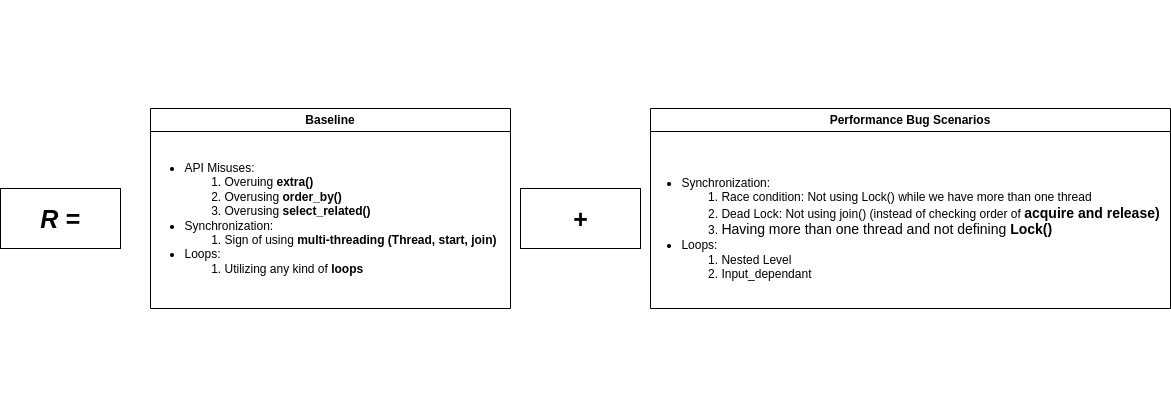

The diagram above was exported from draw.io. Its source (the exported page's mxGraphModel, read from the mxfile embedded in the PNG):
<mxGraphModel dx="1434" dy="870" grid="1" gridSize="10" guides="1" tooltips="1" connect="1" arrows="1" fold="1" page="1" pageScale="1" pageWidth="850" pageHeight="1100" math="0" shadow="0">
  <root>
    <mxCell id="0" />
    <mxCell id="1" parent="0" />
    <mxCell id="2" value="" style="group" vertex="1" connectable="0" parent="1">
      <mxGeometry x="30" y="160" width="1170" height="200" as="geometry" />
    </mxCell>
    <mxCell id="3" value="&lt;b&gt;&lt;i&gt;&lt;font style=&quot;font-size: 25px;&quot;&gt;R =&lt;/font&gt;&lt;/i&gt;&lt;/b&gt;" style="rounded=0;whiteSpace=wrap;html=1;" vertex="1" parent="2">
      <mxGeometry y="80" width="120" height="60" as="geometry" />
    </mxCell>
    <mxCell id="4" value="Baseline" style="swimlane;whiteSpace=wrap;html=1;" vertex="1" parent="2">
      <mxGeometry x="150" width="360" height="200" as="geometry">
        <mxRectangle x="180" y="160" width="90" height="30" as="alternateBounds" />
      </mxGeometry>
    </mxCell>
    <mxCell id="5" value="&lt;ul&gt;&lt;li style=&quot;text-align: left;&quot;&gt;API Misuses:&lt;/li&gt;&lt;ol&gt;&lt;li style=&quot;border-color: var(--border-color); text-align: left;&quot;&gt;Overuing&amp;nbsp;&lt;b style=&quot;border-color: var(--border-color);&quot;&gt;extra()&lt;/b&gt;&lt;/li&gt;&lt;li style=&quot;border-color: var(--border-color); text-align: left;&quot;&gt;Overusing&lt;b style=&quot;border-color: var(--border-color);&quot;&gt;&amp;nbsp;order_by()&lt;/b&gt;&lt;/li&gt;&lt;li style=&quot;border-color: var(--border-color); text-align: left;&quot;&gt;Overusing&amp;nbsp;&lt;b style=&quot;border-color: var(--border-color);&quot;&gt;select_related()&lt;/b&gt;&lt;/li&gt;&lt;/ol&gt;&lt;li style=&quot;text-align: left;&quot;&gt;Synchronization:&lt;/li&gt;&lt;ol&gt;&lt;li style=&quot;text-align: left;&quot;&gt;Sign of using &lt;b&gt;multi-threading (Thread, start, join)&lt;/b&gt;&lt;/li&gt;&lt;/ol&gt;&lt;li style=&quot;text-align: left;&quot;&gt;Loops:&lt;/li&gt;&lt;ol&gt;&lt;li style=&quot;text-align: left;&quot;&gt;Utilizing any kind of &lt;b&gt;loops&lt;/b&gt;&lt;/li&gt;&lt;/ol&gt;&lt;/ul&gt;" style="text;html=1;align=center;verticalAlign=middle;resizable=0;points=[];autosize=1;strokeColor=none;fillColor=none;" vertex="1" parent="4">
      <mxGeometry x="-20" y="35" width="380" height="150" as="geometry" />
    </mxCell>
    <mxCell id="6" value="&lt;span style=&quot;font-size: 25px;&quot;&gt;&lt;b&gt;&lt;i&gt;+&lt;/i&gt;&lt;/b&gt;&lt;/span&gt;" style="rounded=0;whiteSpace=wrap;html=1;" vertex="1" parent="2">
      <mxGeometry x="520" y="80" width="120" height="60" as="geometry" />
    </mxCell>
    <mxCell id="7" value="Performance Bug Scenarios" style="swimlane;whiteSpace=wrap;html=1;" vertex="1" parent="2">
      <mxGeometry x="650" width="520" height="200" as="geometry" />
    </mxCell>
    <mxCell id="8" value="&lt;ul&gt;&lt;li style=&quot;text-align: left;&quot;&gt;Synchronization:&lt;/li&gt;&lt;ol&gt;&lt;li style=&quot;text-align: left;&quot;&gt;Race condition: Not using Lock() while we have more than one thread&lt;/li&gt;&lt;li style=&quot;text-align: left;&quot;&gt;Dead Lock: Not using join() (instead of checking order of&amp;nbsp;&lt;strong style=&quot;box-sizing: border-box; font-family: &amp;quot;Helvetica Neue&amp;quot;, Helvetica, Arial, sans-serif; font-size: 14px; background-color: rgb(255, 255, 255);&quot;&gt;acquire and release)&lt;/strong&gt;&lt;/li&gt;&lt;li style=&quot;text-align: left;&quot;&gt;&lt;span style=&quot;box-sizing: border-box; font-family: &amp;quot;Helvetica Neue&amp;quot;, Helvetica, Arial, sans-serif; font-size: 14px; background-color: rgb(255, 255, 255);&quot;&gt;Having more than one thread and not defining&lt;/span&gt;&lt;strong style=&quot;box-sizing: border-box; font-family: &amp;quot;Helvetica Neue&amp;quot;, Helvetica, Arial, sans-serif; font-size: 14px; background-color: rgb(255, 255, 255);&quot;&gt; Lock()&lt;/strong&gt;&lt;/li&gt;&lt;/ol&gt;&lt;li style=&quot;text-align: left;&quot;&gt;Loops:&lt;/li&gt;&lt;ol&gt;&lt;li style=&quot;text-align: left;&quot;&gt;Nested Level&lt;/li&gt;&lt;li style=&quot;text-align: left;&quot;&gt;Input_dependant&lt;/li&gt;&lt;/ol&gt;&lt;/ul&gt;" style="text;html=1;align=center;verticalAlign=middle;resizable=0;points=[];autosize=1;strokeColor=none;fillColor=none;" vertex="1" parent="7">
      <mxGeometry x="-20" y="50" width="540" height="140" as="geometry" />
    </mxCell>
  </root>
</mxGraphModel>